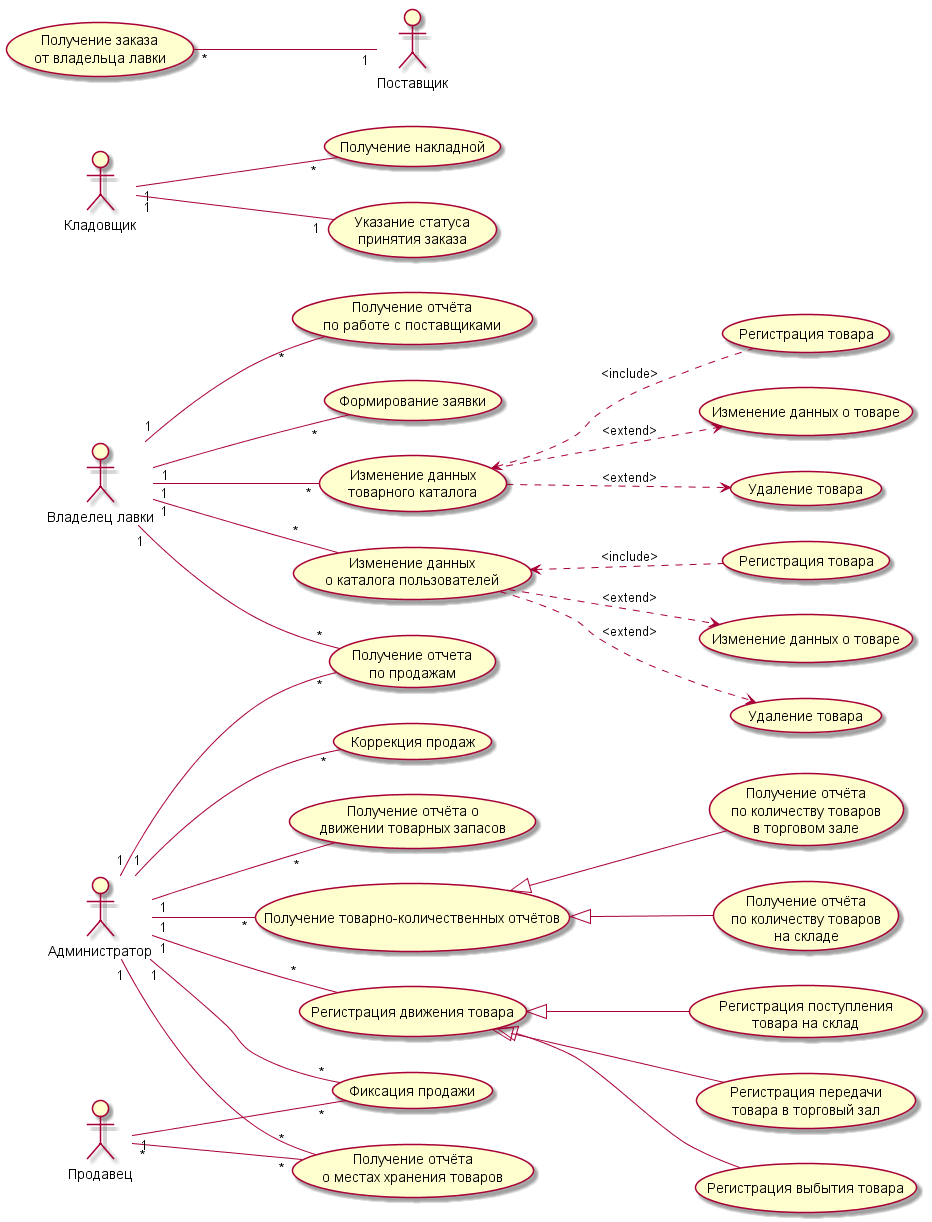

The diagram above was rendered by PlantUML. Its source (embedded in the PNG):
@startuml

left to right direction

"Владелец лавки" as owner
"Администратор" as admin
"Продавец" as seller
"Кладовщик" as keeper
"Поставщик" as supplier

(Формирование заявки) as A1

(Изменение данных\nтоварного каталога) as A2
(Регистрация товара) as A21
(Изменение данных о товаре) as A22
(Удаление товара) as A23

A2  <.. A21: <include>
A2  ..> A22: <extend>
A2  ..> A23: <extend>

(Изменение данных\nо каталога пользователей) as A3
(Регистрация товара) as A31
(Изменение данных о товаре) as A32
(Удаление товара) as A33

A3  <.. A31: <include>
A3  ..> A32: <extend>
A3  ..> A33: <extend>

(Коррекция продаж) as A6
(Фиксация продажи) as A13

(Получение отчета\nпо продажам) as A4
(Получение отчёта\nпо работе с поставщиками) as A5
(Получение отчёта о\nдвижении товарных запасов) as A7

(Получение отчёта\nпо количеству товаров\nна складе) as A8
(Получение отчёта\nпо количеству товаров\nв торговом зале) as A9
(Получение товарно-количественных отчётов) as A81

A81  <|-- A8
A81  <|-- A9

(Регистрация поступления\nтовара на склад) as A10
(Регистрация передачи\nтовара в торговый зал) as A11
(Регистрация выбытия товара) as A17
(Регистрация движения товара) as A82

A82  <|-- A10
A82  <|-- A11
A82  <|-- A17


(Получение отчёта\nо местах хранения товаров) as A12
(Получение накладной) as A14
(Указание статуса\nпринятия заказа) as A15
(Получение заказа\nот владельца лавки) as A16

admin "1" -- "*" A4
admin "1" -- "*" A6
admin "1" -- "*" A7
admin "1" -- "*" A81
admin "1" -- "*" A82
admin "1" -- "*" A12
admin "1" -- "*" A13
seller "*" -- "*" A12
seller "1" -- "*" A13
keeper "1" -- "*" A14
keeper "1" -- "1" A15
A16 "*" -- "1" supplier 

owner "1" -- "*" A1
owner "1" -- "*" A2 
owner "1" -- "*" A3 
owner "1" -- "*" A4 
owner "1" -- "*" A5

@enduml